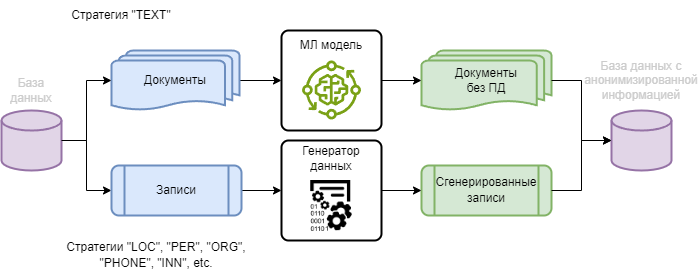

The diagram above was exported from draw.io. Its source (the exported page's mxGraphModel, read from the mxfile embedded in the PNG):
<mxGraphModel dx="1741" dy="527" grid="1" gridSize="10" guides="1" tooltips="1" connect="1" arrows="1" fold="1" page="1" pageScale="1" pageWidth="850" pageHeight="1100" math="0" shadow="0">
  <root>
    <mxCell id="KvmaHu-tt_G9zuj1Vos5-0" />
    <mxCell id="KvmaHu-tt_G9zuj1Vos5-1" parent="KvmaHu-tt_G9zuj1Vos5-0" />
    <mxCell id="zXhiEbLwXe-byPJm8tAc-0" style="edgeStyle=orthogonalEdgeStyle;rounded=0;orthogonalLoop=1;jettySize=auto;html=1;entryX=0;entryY=0.5;entryDx=0;entryDy=0;" edge="1" parent="KvmaHu-tt_G9zuj1Vos5-1" source="zXhiEbLwXe-byPJm8tAc-1" target="zXhiEbLwXe-byPJm8tAc-3">
      <mxGeometry relative="1" as="geometry" />
    </mxCell>
    <mxCell id="zXhiEbLwXe-byPJm8tAc-1" value="" style="strokeWidth=2;html=1;shape=mxgraph.flowchart.multi-document;whiteSpace=wrap;fillColor=#dae8fc;strokeColor=#6c8ebf;" vertex="1" parent="KvmaHu-tt_G9zuj1Vos5-1">
      <mxGeometry x="-190" y="530" width="128" height="60" as="geometry" />
    </mxCell>
    <mxCell id="zXhiEbLwXe-byPJm8tAc-24" style="edgeStyle=orthogonalEdgeStyle;rounded=0;hachureGap=4;orthogonalLoop=1;jettySize=auto;html=1;entryX=0;entryY=0.5;entryDx=0;entryDy=0;fontFamily=Architects Daughter;fontSource=https%3A%2F%2Ffonts.googleapis.com%2Fcss%3Ffamily%3DArchitects%2BDaughter;" edge="1" parent="KvmaHu-tt_G9zuj1Vos5-1" source="zXhiEbLwXe-byPJm8tAc-2" target="zXhiEbLwXe-byPJm8tAc-19">
      <mxGeometry relative="1" as="geometry" />
    </mxCell>
    <mxCell id="zXhiEbLwXe-byPJm8tAc-2" value="" style="strokeWidth=2;html=1;shape=mxgraph.flowchart.database;whiteSpace=wrap;fillColor=#e1d5e7;strokeColor=#9673a6;" vertex="1" parent="KvmaHu-tt_G9zuj1Vos5-1">
      <mxGeometry x="-300" y="590" width="60" height="60" as="geometry" />
    </mxCell>
    <mxCell id="zXhiEbLwXe-byPJm8tAc-3" value="" style="rounded=1;whiteSpace=wrap;html=1;absoluteArcSize=1;arcSize=14;strokeWidth=2;" vertex="1" parent="KvmaHu-tt_G9zuj1Vos5-1">
      <mxGeometry x="-20" y="510" width="100" height="100" as="geometry" />
    </mxCell>
    <mxCell id="zXhiEbLwXe-byPJm8tAc-4" value="" style="strokeWidth=2;html=1;shape=mxgraph.flowchart.multi-document;whiteSpace=wrap;fillColor=#d5e8d4;strokeColor=#82b366;" vertex="1" parent="KvmaHu-tt_G9zuj1Vos5-1">
      <mxGeometry x="120" y="530" width="130" height="60" as="geometry" />
    </mxCell>
    <mxCell id="zXhiEbLwXe-byPJm8tAc-5" value="" style="strokeWidth=2;html=1;shape=mxgraph.flowchart.database;whiteSpace=wrap;fillColor=#e1d5e7;strokeColor=#9673a6;" vertex="1" parent="KvmaHu-tt_G9zuj1Vos5-1">
      <mxGeometry x="310" y="590" width="60" height="60" as="geometry" />
    </mxCell>
    <mxCell id="zXhiEbLwXe-byPJm8tAc-6" style="edgeStyle=orthogonalEdgeStyle;rounded=0;orthogonalLoop=1;jettySize=auto;html=1;exitX=1;exitY=0.5;exitDx=0;exitDy=0;exitPerimeter=0;entryX=0;entryY=0.5;entryDx=0;entryDy=0;entryPerimeter=0;" edge="1" parent="KvmaHu-tt_G9zuj1Vos5-1" source="zXhiEbLwXe-byPJm8tAc-2" target="zXhiEbLwXe-byPJm8tAc-1">
      <mxGeometry relative="1" as="geometry" />
    </mxCell>
    <mxCell id="zXhiEbLwXe-byPJm8tAc-7" style="edgeStyle=orthogonalEdgeStyle;rounded=0;orthogonalLoop=1;jettySize=auto;html=1;entryX=0;entryY=0.5;entryDx=0;entryDy=0;entryPerimeter=0;" edge="1" parent="KvmaHu-tt_G9zuj1Vos5-1" source="zXhiEbLwXe-byPJm8tAc-3" target="zXhiEbLwXe-byPJm8tAc-4">
      <mxGeometry relative="1" as="geometry" />
    </mxCell>
    <mxCell id="zXhiEbLwXe-byPJm8tAc-8" style="edgeStyle=orthogonalEdgeStyle;rounded=0;orthogonalLoop=1;jettySize=auto;html=1;entryX=0;entryY=0.5;entryDx=0;entryDy=0;entryPerimeter=0;" edge="1" parent="KvmaHu-tt_G9zuj1Vos5-1" source="zXhiEbLwXe-byPJm8tAc-4" target="zXhiEbLwXe-byPJm8tAc-5">
      <mxGeometry relative="1" as="geometry" />
    </mxCell>
    <mxCell id="zXhiEbLwXe-byPJm8tAc-9" value="База данных" style="text;html=1;strokeColor=none;fillColor=none;align=center;verticalAlign=middle;whiteSpace=wrap;rounded=0;fontColor=#CCCCCC;" vertex="1" parent="KvmaHu-tt_G9zuj1Vos5-1">
      <mxGeometry x="-300" y="554.5" width="60" height="30" as="geometry" />
    </mxCell>
    <mxCell id="zXhiEbLwXe-byPJm8tAc-10" value="База данных с анонимизированной информацией" style="text;html=1;strokeColor=none;fillColor=none;align=center;verticalAlign=middle;whiteSpace=wrap;rounded=0;fontColor=#CCCCCC;" vertex="1" parent="KvmaHu-tt_G9zuj1Vos5-1">
      <mxGeometry x="310" y="545" width="60" height="30" as="geometry" />
    </mxCell>
    <mxCell id="zXhiEbLwXe-byPJm8tAc-11" value="Документы" style="text;html=1;strokeColor=none;fillColor=none;align=center;verticalAlign=middle;whiteSpace=wrap;rounded=0;" vertex="1" parent="KvmaHu-tt_G9zuj1Vos5-1">
      <mxGeometry x="-156" y="545" width="60" height="30" as="geometry" />
    </mxCell>
    <mxCell id="zXhiEbLwXe-byPJm8tAc-12" value="Документы без ПД" style="text;html=1;strokeColor=none;fillColor=none;align=center;verticalAlign=middle;whiteSpace=wrap;rounded=0;" vertex="1" parent="KvmaHu-tt_G9zuj1Vos5-1">
      <mxGeometry x="155" y="545" width="60" height="30" as="geometry" />
    </mxCell>
    <mxCell id="zXhiEbLwXe-byPJm8tAc-13" value="МЛ модель" style="text;html=1;strokeColor=none;fillColor=none;align=center;verticalAlign=middle;whiteSpace=wrap;rounded=0;" vertex="1" parent="KvmaHu-tt_G9zuj1Vos5-1">
      <mxGeometry x="-5" y="510" width="70" height="30" as="geometry" />
    </mxCell>
    <mxCell id="zXhiEbLwXe-byPJm8tAc-14" value="" style="sketch=0;outlineConnect=0;fontColor=#232F3E;gradientColor=none;fillColor=#7AA116;strokeColor=none;dashed=0;verticalLabelPosition=bottom;verticalAlign=top;align=center;html=1;fontSize=12;fontStyle=0;aspect=fixed;pointerEvents=1;shape=mxgraph.aws4.iot_greengrass_component_machine_learning;" vertex="1" parent="KvmaHu-tt_G9zuj1Vos5-1">
      <mxGeometry x="0.5" y="540" width="59" height="59" as="geometry" />
    </mxCell>
    <mxCell id="zXhiEbLwXe-byPJm8tAc-26" style="edgeStyle=orthogonalEdgeStyle;rounded=0;hachureGap=4;orthogonalLoop=1;jettySize=auto;html=1;entryX=0;entryY=0.5;entryDx=0;entryDy=0;fontFamily=Architects Daughter;fontSource=https%3A%2F%2Ffonts.googleapis.com%2Fcss%3Ffamily%3DArchitects%2BDaughter;" edge="1" parent="KvmaHu-tt_G9zuj1Vos5-1" source="zXhiEbLwXe-byPJm8tAc-19" target="zXhiEbLwXe-byPJm8tAc-22">
      <mxGeometry relative="1" as="geometry" />
    </mxCell>
    <mxCell id="zXhiEbLwXe-byPJm8tAc-19" value="&lt;font face=&quot;Helvetica&quot;&gt;Записи&lt;/font&gt;" style="shape=process;whiteSpace=wrap;html=1;backgroundOutline=1;hachureGap=4;fontFamily=Architects Daughter;fontSource=https%3A%2F%2Ffonts.googleapis.com%2Fcss%3Ffamily%3DArchitects%2BDaughter;rounded=1;fillColor=#dae8fc;strokeColor=#6c8ebf;strokeWidth=2;" vertex="1" parent="KvmaHu-tt_G9zuj1Vos5-1">
      <mxGeometry x="-190" y="645" width="130" height="50" as="geometry" />
    </mxCell>
    <mxCell id="zXhiEbLwXe-byPJm8tAc-20" value="&lt;font face=&quot;Helvetica&quot;&gt;Сгенерированные записи&lt;/font&gt;" style="shape=process;whiteSpace=wrap;html=1;backgroundOutline=1;hachureGap=4;fontFamily=Architects Daughter;fontSource=https%3A%2F%2Ffonts.googleapis.com%2Fcss%3Ffamily%3DArchitects%2BDaughter;rounded=1;fillColor=#d5e8d4;strokeColor=#82b366;strokeWidth=2;" vertex="1" parent="KvmaHu-tt_G9zuj1Vos5-1">
      <mxGeometry x="120" y="645" width="130" height="50" as="geometry" />
    </mxCell>
    <mxCell id="zXhiEbLwXe-byPJm8tAc-27" style="edgeStyle=orthogonalEdgeStyle;rounded=0;hachureGap=4;orthogonalLoop=1;jettySize=auto;html=1;entryX=0;entryY=0.5;entryDx=0;entryDy=0;fontFamily=Architects Daughter;fontSource=https%3A%2F%2Ffonts.googleapis.com%2Fcss%3Ffamily%3DArchitects%2BDaughter;" edge="1" parent="KvmaHu-tt_G9zuj1Vos5-1" source="zXhiEbLwXe-byPJm8tAc-22" target="zXhiEbLwXe-byPJm8tAc-20">
      <mxGeometry relative="1" as="geometry" />
    </mxCell>
    <mxCell id="zXhiEbLwXe-byPJm8tAc-22" value="" style="rounded=1;whiteSpace=wrap;html=1;absoluteArcSize=1;arcSize=14;strokeWidth=2;" vertex="1" parent="KvmaHu-tt_G9zuj1Vos5-1">
      <mxGeometry x="-20" y="620" width="100" height="100" as="geometry" />
    </mxCell>
    <mxCell id="zXhiEbLwXe-byPJm8tAc-23" value="Генератор данных" style="text;html=1;strokeColor=none;fillColor=none;align=center;verticalAlign=middle;whiteSpace=wrap;rounded=0;" vertex="1" parent="KvmaHu-tt_G9zuj1Vos5-1">
      <mxGeometry x="-5" y="623" width="70" height="30" as="geometry" />
    </mxCell>
    <mxCell id="zXhiEbLwXe-byPJm8tAc-25" style="edgeStyle=orthogonalEdgeStyle;rounded=0;hachureGap=4;orthogonalLoop=1;jettySize=auto;html=1;entryX=0;entryY=0.5;entryDx=0;entryDy=0;entryPerimeter=0;fontFamily=Architects Daughter;fontSource=https%3A%2F%2Ffonts.googleapis.com%2Fcss%3Ffamily%3DArchitects%2BDaughter;" edge="1" parent="KvmaHu-tt_G9zuj1Vos5-1" source="zXhiEbLwXe-byPJm8tAc-20" target="zXhiEbLwXe-byPJm8tAc-5">
      <mxGeometry relative="1" as="geometry" />
    </mxCell>
    <mxCell id="zXhiEbLwXe-byPJm8tAc-28" value="&lt;font face=&quot;Helvetica&quot;&gt;Стратегия &quot;TEXT&quot;&lt;/font&gt;" style="text;html=1;align=center;verticalAlign=middle;whiteSpace=wrap;rounded=0;fontFamily=Architects Daughter;fontSource=https%3A%2F%2Ffonts.googleapis.com%2Fcss%3Ffamily%3DArchitects%2BDaughter;" vertex="1" parent="KvmaHu-tt_G9zuj1Vos5-1">
      <mxGeometry x="-240" y="480" width="120" height="30" as="geometry" />
    </mxCell>
    <mxCell id="zXhiEbLwXe-byPJm8tAc-29" value="&lt;font face=&quot;Helvetica&quot;&gt;Стратегии &quot;LOC&quot;, &quot;PER&quot;, &quot;ORG&quot;, &quot;PHONE&quot;, &quot;INN&quot;, etc.&lt;/font&gt;" style="text;html=1;align=center;verticalAlign=middle;whiteSpace=wrap;rounded=0;fontFamily=Architects Daughter;fontSource=https%3A%2F%2Ffonts.googleapis.com%2Fcss%3Ffamily%3DArchitects%2BDaughter;" vertex="1" parent="KvmaHu-tt_G9zuj1Vos5-1">
      <mxGeometry x="-255" y="720" width="220" height="30" as="geometry" />
    </mxCell>
    <mxCell id="zXhiEbLwXe-byPJm8tAc-33" value="" style="shape=image;verticalLabelPosition=bottom;labelBackgroundColor=default;verticalAlign=top;aspect=fixed;imageAspect=0;image=https://cdn-icons-png.freepik.com/512/36/36094.png;" vertex="1" parent="KvmaHu-tt_G9zuj1Vos5-1">
      <mxGeometry x="4.5" y="660" width="51" height="51" as="geometry" />
    </mxCell>
  </root>
</mxGraphModel>